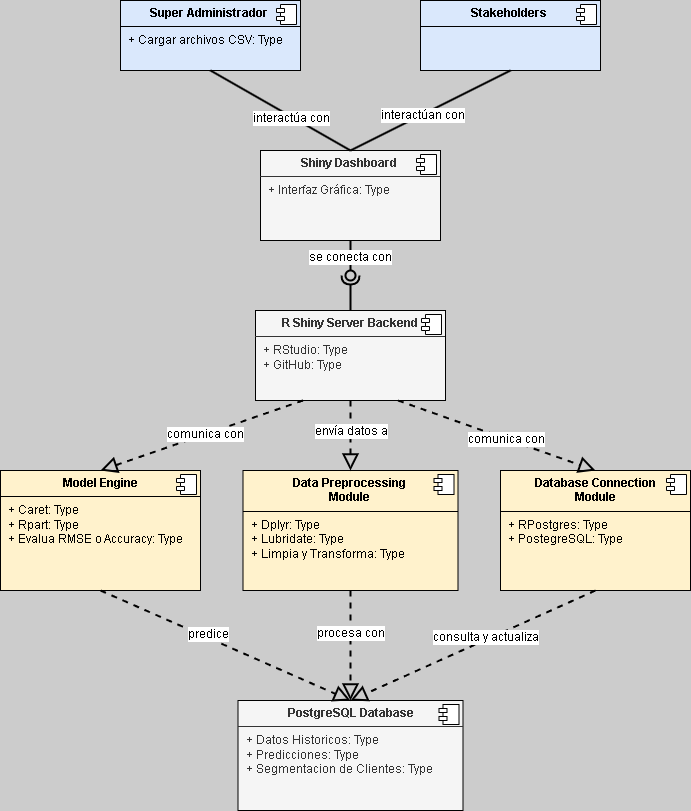

The diagram above was exported from draw.io. Its source (the exported page's mxGraphModel, read from the mxfile embedded in the PNG):
<mxGraphModel dx="872" dy="435" grid="0" gridSize="10" guides="1" tooltips="1" connect="1" arrows="1" fold="1" page="1" pageScale="1" pageWidth="1100" pageHeight="850" background="#CCCCCC" math="0" shadow="0">
  <root>
    <mxCell id="0" />
    <mxCell id="1" parent="0" />
    <mxCell id="AYjx33JK7SLms3BHd48E-8" value="&lt;p style=&quot;margin:0px;margin-top:6px;text-align:center;&quot;&gt;&lt;b&gt;Stakeholders&amp;nbsp;&lt;/b&gt;&lt;/p&gt;&lt;hr size=&quot;1&quot; style=&quot;border-style:solid;&quot;&gt;&lt;p style=&quot;margin:0px;margin-left:8px;&quot;&gt;&lt;br&gt;&lt;/p&gt;" style="align=left;overflow=fill;html=1;dropTarget=0;whiteSpace=wrap;fillColor=#dae8fc;strokeColor=#000000;" parent="1" vertex="1">
      <mxGeometry x="420" y="90" width="180" height="70" as="geometry" />
    </mxCell>
    <mxCell id="AYjx33JK7SLms3BHd48E-9" value="" style="shape=component;jettyWidth=8;jettyHeight=4;" parent="AYjx33JK7SLms3BHd48E-8" vertex="1">
      <mxGeometry x="1" width="20" height="20" relative="1" as="geometry">
        <mxPoint x="-24" y="4" as="offset" />
      </mxGeometry>
    </mxCell>
    <mxCell id="AYjx33JK7SLms3BHd48E-10" value="&lt;p style=&quot;margin:0px;margin-top:6px;text-align:center;&quot;&gt;&lt;b&gt;Shiny Dashboard&amp;nbsp;&lt;/b&gt;&lt;/p&gt;&lt;hr size=&quot;1&quot; style=&quot;border-style:solid;&quot;&gt;&lt;p style=&quot;margin:0px;margin-left:8px;&quot;&gt;&lt;span style=&quot;background-color: initial;&quot;&gt;+ Interfaz Gráfica: Type&lt;/span&gt;&lt;/p&gt;&lt;p style=&quot;margin:0px;margin-left:8px;&quot;&gt;&lt;br&gt;&lt;/p&gt;" style="align=left;overflow=fill;html=1;dropTarget=0;whiteSpace=wrap;fillColor=#f5f5f5;fontColor=#333333;strokeColor=#000000;" parent="1" vertex="1">
      <mxGeometry x="260" y="240" width="180" height="90" as="geometry" />
    </mxCell>
    <mxCell id="AYjx33JK7SLms3BHd48E-11" value="" style="shape=component;jettyWidth=8;jettyHeight=4;" parent="AYjx33JK7SLms3BHd48E-10" vertex="1">
      <mxGeometry x="1" width="20" height="20" relative="1" as="geometry">
        <mxPoint x="-24" y="4" as="offset" />
      </mxGeometry>
    </mxCell>
    <mxCell id="AYjx33JK7SLms3BHd48E-12" value="&lt;p style=&quot;margin:0px;margin-top:6px;text-align:center;&quot;&gt;&lt;b&gt;R Shiny Server Backend&lt;/b&gt;&lt;/p&gt;&lt;hr size=&quot;1&quot; style=&quot;border-style:solid;&quot;&gt;&lt;p style=&quot;margin:0px;margin-left:8px;&quot;&gt;+&amp;nbsp;&lt;span style=&quot;text-align: center; background-color: initial;&quot;&gt;RStudio&lt;/span&gt;&lt;span style=&quot;background-color: initial;&quot;&gt;: Type&lt;/span&gt;&lt;/p&gt;&lt;p style=&quot;margin:0px;margin-left:8px;&quot;&gt;+&amp;nbsp;&lt;span style=&quot;text-align: center; background-color: initial;&quot;&gt;GitHub&lt;/span&gt;&lt;span style=&quot;background-color: initial;&quot;&gt;: Type&lt;/span&gt;&lt;/p&gt;" style="align=left;overflow=fill;html=1;dropTarget=0;whiteSpace=wrap;fillColor=#f5f5f5;fontColor=#333333;strokeColor=#000000;" parent="1" vertex="1">
      <mxGeometry x="255" y="400" width="190" height="90" as="geometry" />
    </mxCell>
    <mxCell id="AYjx33JK7SLms3BHd48E-13" value="" style="shape=component;jettyWidth=8;jettyHeight=4;" parent="AYjx33JK7SLms3BHd48E-12" vertex="1">
      <mxGeometry x="1" width="20" height="20" relative="1" as="geometry">
        <mxPoint x="-24" y="4" as="offset" />
      </mxGeometry>
    </mxCell>
    <mxCell id="AYjx33JK7SLms3BHd48E-14" value="&lt;p style=&quot;margin:0px;margin-top:6px;text-align:center;&quot;&gt;&lt;b&gt;Model Engine&lt;/b&gt;&lt;/p&gt;&lt;hr size=&quot;1&quot; style=&quot;border-style:solid;&quot;&gt;&lt;p style=&quot;margin:0px;margin-left:8px;&quot;&gt;+ Caret: Type&lt;br&gt;+ Rpart: Type&lt;/p&gt;&lt;p style=&quot;margin:0px;margin-left:8px;&quot;&gt;+ Evalua RMSE o Accuracy: Type&lt;/p&gt;" style="align=left;overflow=fill;html=1;dropTarget=0;whiteSpace=wrap;fillColor=#fff2cc;strokeColor=#000000;" parent="1" vertex="1">
      <mxGeometry y="560" width="200" height="120" as="geometry" />
    </mxCell>
    <mxCell id="AYjx33JK7SLms3BHd48E-15" value="" style="shape=component;jettyWidth=8;jettyHeight=4;" parent="AYjx33JK7SLms3BHd48E-14" vertex="1">
      <mxGeometry x="1" width="20" height="20" relative="1" as="geometry">
        <mxPoint x="-24" y="4" as="offset" />
      </mxGeometry>
    </mxCell>
    <mxCell id="AYjx33JK7SLms3BHd48E-16" value="&lt;p style=&quot;margin:0px;margin-top:6px;text-align:center;&quot;&gt;&lt;b&gt;Data Preprocessing&amp;nbsp;&lt;/b&gt;&lt;/p&gt;&lt;div style=&quot;text-align: center;&quot;&gt;&lt;b&gt;Module&amp;nbsp;&lt;/b&gt;&lt;/div&gt;&lt;hr size=&quot;1&quot; style=&quot;border-style:solid;&quot;&gt;&lt;p style=&quot;margin:0px;margin-left:8px;&quot;&gt;+ Dplyr: Type&lt;br&gt;+ Lubridate: Type&lt;/p&gt;&lt;p style=&quot;margin:0px;margin-left:8px;&quot;&gt;+ Limpia y Transforma: Type&lt;/p&gt;" style="align=left;overflow=fill;html=1;dropTarget=0;whiteSpace=wrap;fillColor=#fff2cc;strokeColor=#000000;" parent="1" vertex="1">
      <mxGeometry x="242.5" y="560" width="215" height="120" as="geometry" />
    </mxCell>
    <mxCell id="AYjx33JK7SLms3BHd48E-17" value="" style="shape=component;jettyWidth=8;jettyHeight=4;" parent="AYjx33JK7SLms3BHd48E-16" vertex="1">
      <mxGeometry x="1" width="20" height="20" relative="1" as="geometry">
        <mxPoint x="-24" y="4" as="offset" />
      </mxGeometry>
    </mxCell>
    <mxCell id="AYjx33JK7SLms3BHd48E-18" value="&lt;p style=&quot;margin:0px;margin-top:6px;text-align:center;&quot;&gt;&lt;b&gt;Database Connection&lt;/b&gt;&lt;/p&gt;&lt;div style=&quot;text-align: center;&quot;&gt;&lt;b&gt;Module&lt;/b&gt;&lt;/div&gt;&lt;hr size=&quot;1&quot; style=&quot;border-style:solid;&quot;&gt;&lt;p style=&quot;margin:0px;margin-left:8px;&quot;&gt;+&amp;nbsp;&lt;span style=&quot;text-align: center; background-color: initial;&quot;&gt;RPostgres&lt;/span&gt;&lt;span style=&quot;background-color: initial;&quot;&gt;: Type&lt;/span&gt;&lt;/p&gt;&lt;p style=&quot;margin:0px;margin-left:8px;&quot;&gt;+ PostegreSQL: Type&lt;/p&gt;" style="align=left;overflow=fill;html=1;dropTarget=0;whiteSpace=wrap;fillColor=#fff2cc;strokeColor=#000000;" parent="1" vertex="1">
      <mxGeometry x="500" y="560" width="190" height="120" as="geometry" />
    </mxCell>
    <mxCell id="AYjx33JK7SLms3BHd48E-19" value="" style="shape=component;jettyWidth=8;jettyHeight=4;" parent="AYjx33JK7SLms3BHd48E-18" vertex="1">
      <mxGeometry x="1" width="20" height="20" relative="1" as="geometry">
        <mxPoint x="-24" y="4" as="offset" />
      </mxGeometry>
    </mxCell>
    <mxCell id="AYjx33JK7SLms3BHd48E-20" value="&lt;p style=&quot;margin:0px;margin-top:6px;text-align:center;&quot;&gt;&lt;b&gt;PostgreSQL Database&lt;/b&gt;&lt;/p&gt;&lt;hr size=&quot;1&quot; style=&quot;border-style:solid;&quot;&gt;&lt;p style=&quot;margin:0px;margin-left:8px;&quot;&gt;+ Datos Historicos: Type&lt;br&gt;+ Predicciones: Type&lt;/p&gt;&lt;p style=&quot;margin:0px;margin-left:8px;&quot;&gt;+ Segmentacion de Clientes: Type&lt;/p&gt;" style="align=left;overflow=fill;html=1;dropTarget=0;whiteSpace=wrap;fillColor=#f5f5f5;fontColor=#333333;strokeColor=#000000;" parent="1" vertex="1">
      <mxGeometry x="237.5" y="790" width="225" height="110" as="geometry" />
    </mxCell>
    <mxCell id="AYjx33JK7SLms3BHd48E-21" value="" style="shape=component;jettyWidth=8;jettyHeight=4;" parent="AYjx33JK7SLms3BHd48E-20" vertex="1">
      <mxGeometry x="1" width="20" height="20" relative="1" as="geometry">
        <mxPoint x="-24" y="4" as="offset" />
      </mxGeometry>
    </mxCell>
    <mxCell id="AYjx33JK7SLms3BHd48E-24" value="" style="endArrow=none;html=1;rounded=0;entryX=0.5;entryY=1;entryDx=0;entryDy=0;exitX=0.5;exitY=0;exitDx=0;exitDy=0;strokeWidth=2;" parent="1" source="AYjx33JK7SLms3BHd48E-10" target="AYjx33JK7SLms3BHd48E-8" edge="1">
      <mxGeometry width="50" height="50" relative="1" as="geometry">
        <mxPoint x="400" y="590" as="sourcePoint" />
        <mxPoint x="450" y="540" as="targetPoint" />
      </mxGeometry>
    </mxCell>
    <mxCell id="AYjx33JK7SLms3BHd48E-25" value="interactúan con" style="edgeLabel;html=1;align=center;verticalAlign=middle;resizable=0;points=[];fontSize=12;" parent="AYjx33JK7SLms3BHd48E-24" connectable="0" vertex="1">
      <mxGeometry x="-0.1" relative="1" as="geometry">
        <mxPoint as="offset" />
      </mxGeometry>
    </mxCell>
    <mxCell id="AYjx33JK7SLms3BHd48E-26" value="&lt;p style=&quot;margin:0px;margin-top:6px;text-align:center;&quot;&gt;&lt;b&gt;Super Administrador&amp;nbsp;&lt;/b&gt;&lt;/p&gt;&lt;hr size=&quot;1&quot; style=&quot;border-style:solid;&quot;&gt;&lt;p style=&quot;margin:0px;margin-left:8px;&quot;&gt;+ Cargar archivos CSV: Type&lt;/p&gt;" style="align=left;overflow=fill;html=1;dropTarget=0;whiteSpace=wrap;fillColor=#dae8fc;strokeColor=#000000;" parent="1" vertex="1">
      <mxGeometry x="120" y="90" width="180" height="70" as="geometry" />
    </mxCell>
    <mxCell id="AYjx33JK7SLms3BHd48E-27" value="" style="shape=component;jettyWidth=8;jettyHeight=4;" parent="AYjx33JK7SLms3BHd48E-26" vertex="1">
      <mxGeometry x="1" width="20" height="20" relative="1" as="geometry">
        <mxPoint x="-24" y="4" as="offset" />
      </mxGeometry>
    </mxCell>
    <mxCell id="AYjx33JK7SLms3BHd48E-28" value="" style="endArrow=none;html=1;rounded=0;exitX=0.5;exitY=1;exitDx=0;exitDy=0;entryX=0.5;entryY=0;entryDx=0;entryDy=0;strokeWidth=2;" parent="1" source="AYjx33JK7SLms3BHd48E-26" target="AYjx33JK7SLms3BHd48E-10" edge="1">
      <mxGeometry width="50" height="50" relative="1" as="geometry">
        <mxPoint x="400" y="290" as="sourcePoint" />
        <mxPoint x="450" y="240" as="targetPoint" />
      </mxGeometry>
    </mxCell>
    <mxCell id="AYjx33JK7SLms3BHd48E-29" value="interactúa con" style="edgeLabel;html=1;align=center;verticalAlign=middle;resizable=0;points=[];fontSize=12;" parent="AYjx33JK7SLms3BHd48E-28" connectable="0" vertex="1">
      <mxGeometry x="0.1508" y="-1" relative="1" as="geometry">
        <mxPoint as="offset" />
      </mxGeometry>
    </mxCell>
    <mxCell id="AYjx33JK7SLms3BHd48E-42" value="" style="endArrow=block;dashed=1;endFill=0;endSize=12;html=1;rounded=0;exitX=0.25;exitY=1;exitDx=0;exitDy=0;entryX=0.5;entryY=0;entryDx=0;entryDy=0;strokeWidth=2;" parent="1" source="AYjx33JK7SLms3BHd48E-12" target="AYjx33JK7SLms3BHd48E-14" edge="1">
      <mxGeometry width="160" relative="1" as="geometry">
        <mxPoint x="320" y="570" as="sourcePoint" />
        <mxPoint x="480" y="570" as="targetPoint" />
      </mxGeometry>
    </mxCell>
    <mxCell id="AYjx33JK7SLms3BHd48E-45" value="&lt;span style=&quot;color: rgba(0, 0, 0, 0); font-family: monospace; font-size: 0px; text-align: start; background-color: rgb(251, 251, 251);&quot;&gt;%3CmxGraphModel%3E%3Croot%3E%3CmxCell%20id%3D%220%22%2F%3E%3CmxCell%20id%3D%221%22%20parent%3D%220%22%2F%3E%3CmxCell%20id%3D%222%22%20value%3D%22comunica%20con%22%20style%3D%22edgeLabel%3Bhtml%3D1%3Balign%3Dcenter%3BverticalAlign%3Dmiddle%3Bresizable%3D0%3Bpoints%3D%5B%5D%3B%22%20vertex%3D%221%22%20connectable%3D%220%22%20parent%3D%221%22%3E%3CmxGeometry%20x%3D%22188.38988578493763%22%20y%3D%22531.8730209802927%22%20as%3D%22geometry%22%2F%3E%3C%2FmxCell%3E%3C%2Froot%3E%3C%2FmxGraphModel%3E&lt;/span&gt;" style="edgeLabel;html=1;align=center;verticalAlign=middle;resizable=0;points=[];" parent="AYjx33JK7SLms3BHd48E-42" connectable="0" vertex="1">
      <mxGeometry x="0.2027" y="-2" relative="1" as="geometry">
        <mxPoint as="offset" />
      </mxGeometry>
    </mxCell>
    <mxCell id="AYjx33JK7SLms3BHd48E-46" value="comunica con" style="edgeLabel;html=1;align=center;verticalAlign=middle;resizable=0;points=[];fontSize=12;" parent="AYjx33JK7SLms3BHd48E-42" connectable="0" vertex="1">
      <mxGeometry x="-0.0298" relative="1" as="geometry">
        <mxPoint as="offset" />
      </mxGeometry>
    </mxCell>
    <mxCell id="AYjx33JK7SLms3BHd48E-47" value="" style="endArrow=block;dashed=1;endFill=0;endSize=12;html=1;rounded=0;exitX=0.5;exitY=1;exitDx=0;exitDy=0;entryX=0.5;entryY=0;entryDx=0;entryDy=0;strokeWidth=2;" parent="1" source="AYjx33JK7SLms3BHd48E-12" target="AYjx33JK7SLms3BHd48E-16" edge="1">
      <mxGeometry width="160" relative="1" as="geometry">
        <mxPoint x="320" y="570" as="sourcePoint" />
        <mxPoint x="480" y="570" as="targetPoint" />
      </mxGeometry>
    </mxCell>
    <mxCell id="AYjx33JK7SLms3BHd48E-48" value="envía datos a" style="edgeLabel;html=1;align=center;verticalAlign=middle;resizable=0;points=[];fontSize=12;" parent="AYjx33JK7SLms3BHd48E-47" connectable="0" vertex="1">
      <mxGeometry x="-0.2857" y="-3" relative="1" as="geometry">
        <mxPoint x="3" y="5" as="offset" />
      </mxGeometry>
    </mxCell>
    <mxCell id="AYjx33JK7SLms3BHd48E-49" value="" style="endArrow=block;dashed=1;endFill=0;endSize=12;html=1;rounded=0;exitX=0.75;exitY=1;exitDx=0;exitDy=0;entryX=0.5;entryY=0;entryDx=0;entryDy=0;strokeWidth=2;" parent="1" source="AYjx33JK7SLms3BHd48E-12" target="AYjx33JK7SLms3BHd48E-18" edge="1">
      <mxGeometry width="160" relative="1" as="geometry">
        <mxPoint x="520" y="500" as="sourcePoint" />
        <mxPoint x="680" y="500" as="targetPoint" />
      </mxGeometry>
    </mxCell>
    <mxCell id="AYjx33JK7SLms3BHd48E-50" value="comunica con" style="edgeLabel;html=1;align=center;verticalAlign=middle;resizable=0;points=[];fontSize=12;" parent="AYjx33JK7SLms3BHd48E-49" connectable="0" vertex="1">
      <mxGeometry x="0.1016" relative="1" as="geometry">
        <mxPoint as="offset" />
      </mxGeometry>
    </mxCell>
    <mxCell id="AYjx33JK7SLms3BHd48E-51" value="" style="endArrow=block;dashed=1;endFill=0;endSize=12;html=1;rounded=0;exitX=0.5;exitY=1;exitDx=0;exitDy=0;entryX=0.5;entryY=0;entryDx=0;entryDy=0;strokeWidth=2;" parent="1" source="AYjx33JK7SLms3BHd48E-14" target="AYjx33JK7SLms3BHd48E-20" edge="1">
      <mxGeometry width="160" relative="1" as="geometry">
        <mxPoint x="320" y="670" as="sourcePoint" />
        <mxPoint x="480" y="670" as="targetPoint" />
      </mxGeometry>
    </mxCell>
    <mxCell id="AYjx33JK7SLms3BHd48E-56" value="predice" style="edgeLabel;html=1;align=center;verticalAlign=middle;resizable=0;points=[];fontSize=12;" parent="AYjx33JK7SLms3BHd48E-51" connectable="0" vertex="1">
      <mxGeometry x="-0.1473" y="4" relative="1" as="geometry">
        <mxPoint as="offset" />
      </mxGeometry>
    </mxCell>
    <mxCell id="AYjx33JK7SLms3BHd48E-52" value="" style="endArrow=block;dashed=1;endFill=0;endSize=12;html=1;rounded=0;exitX=0.5;exitY=1;exitDx=0;exitDy=0;entryX=0.5;entryY=0;entryDx=0;entryDy=0;strokeWidth=2;" parent="1" source="AYjx33JK7SLms3BHd48E-16" target="AYjx33JK7SLms3BHd48E-20" edge="1">
      <mxGeometry width="160" relative="1" as="geometry">
        <mxPoint x="320" y="670" as="sourcePoint" />
        <mxPoint x="480" y="670" as="targetPoint" />
      </mxGeometry>
    </mxCell>
    <mxCell id="AYjx33JK7SLms3BHd48E-55" value="procesa con" style="edgeLabel;html=1;align=center;verticalAlign=middle;resizable=0;points=[];fontSize=12;" parent="AYjx33JK7SLms3BHd48E-52" connectable="0" vertex="1">
      <mxGeometry x="-0.2364" y="-1" relative="1" as="geometry">
        <mxPoint as="offset" />
      </mxGeometry>
    </mxCell>
    <mxCell id="AYjx33JK7SLms3BHd48E-53" value="" style="endArrow=block;dashed=1;endFill=0;endSize=12;html=1;rounded=0;exitX=0.5;exitY=1;exitDx=0;exitDy=0;entryX=0.5;entryY=0;entryDx=0;entryDy=0;strokeWidth=2;" parent="1" source="AYjx33JK7SLms3BHd48E-18" target="AYjx33JK7SLms3BHd48E-20" edge="1">
      <mxGeometry width="160" relative="1" as="geometry">
        <mxPoint x="320" y="670" as="sourcePoint" />
        <mxPoint x="480" y="670" as="targetPoint" />
      </mxGeometry>
    </mxCell>
    <mxCell id="AYjx33JK7SLms3BHd48E-54" value="consulta y actualiza" style="edgeLabel;html=1;align=center;verticalAlign=middle;resizable=0;points=[];fontSize=12;" parent="AYjx33JK7SLms3BHd48E-53" connectable="0" vertex="1">
      <mxGeometry x="-0.0034" relative="1" as="geometry">
        <mxPoint x="12" y="-8" as="offset" />
      </mxGeometry>
    </mxCell>
    <mxCell id="AYjx33JK7SLms3BHd48E-57" value="" style="rounded=0;orthogonalLoop=1;jettySize=auto;html=1;endArrow=halfCircle;endFill=0;endSize=6;strokeWidth=2;sketch=0;exitX=0.5;exitY=0;exitDx=0;exitDy=0;" parent="1" source="AYjx33JK7SLms3BHd48E-12" target="AYjx33JK7SLms3BHd48E-59" edge="1">
      <mxGeometry relative="1" as="geometry">
        <mxPoint x="420" y="265" as="sourcePoint" />
      </mxGeometry>
    </mxCell>
    <mxCell id="AYjx33JK7SLms3BHd48E-58" value="" style="rounded=0;orthogonalLoop=1;jettySize=auto;html=1;endArrow=oval;endFill=0;sketch=0;sourcePerimeterSpacing=0;targetPerimeterSpacing=0;endSize=10;exitX=0.5;exitY=1;exitDx=0;exitDy=0;entryX=0.3;entryY=1;entryDx=0;entryDy=0;entryPerimeter=0;strokeWidth=2;" parent="1" source="AYjx33JK7SLms3BHd48E-10" target="AYjx33JK7SLms3BHd48E-59" edge="1">
      <mxGeometry relative="1" as="geometry">
        <mxPoint x="380" y="265" as="sourcePoint" />
        <mxPoint x="350" y="360" as="targetPoint" />
      </mxGeometry>
    </mxCell>
    <mxCell id="AYjx33JK7SLms3BHd48E-60" value="se conecta con" style="edgeLabel;html=1;align=center;verticalAlign=middle;resizable=0;points=[];fontSize=12;" parent="AYjx33JK7SLms3BHd48E-58" connectable="0" vertex="1">
      <mxGeometry x="-0.0857" y="-1" relative="1" as="geometry">
        <mxPoint as="offset" />
      </mxGeometry>
    </mxCell>
    <mxCell id="AYjx33JK7SLms3BHd48E-59" value="" style="ellipse;whiteSpace=wrap;html=1;align=center;aspect=fixed;fillColor=none;strokeColor=none;resizable=0;perimeter=centerPerimeter;rotatable=0;allowArrows=0;points=[];outlineConnect=1;" parent="1" vertex="1">
      <mxGeometry x="345" y="360" width="10" height="10" as="geometry" />
    </mxCell>
  </root>
</mxGraphModel>